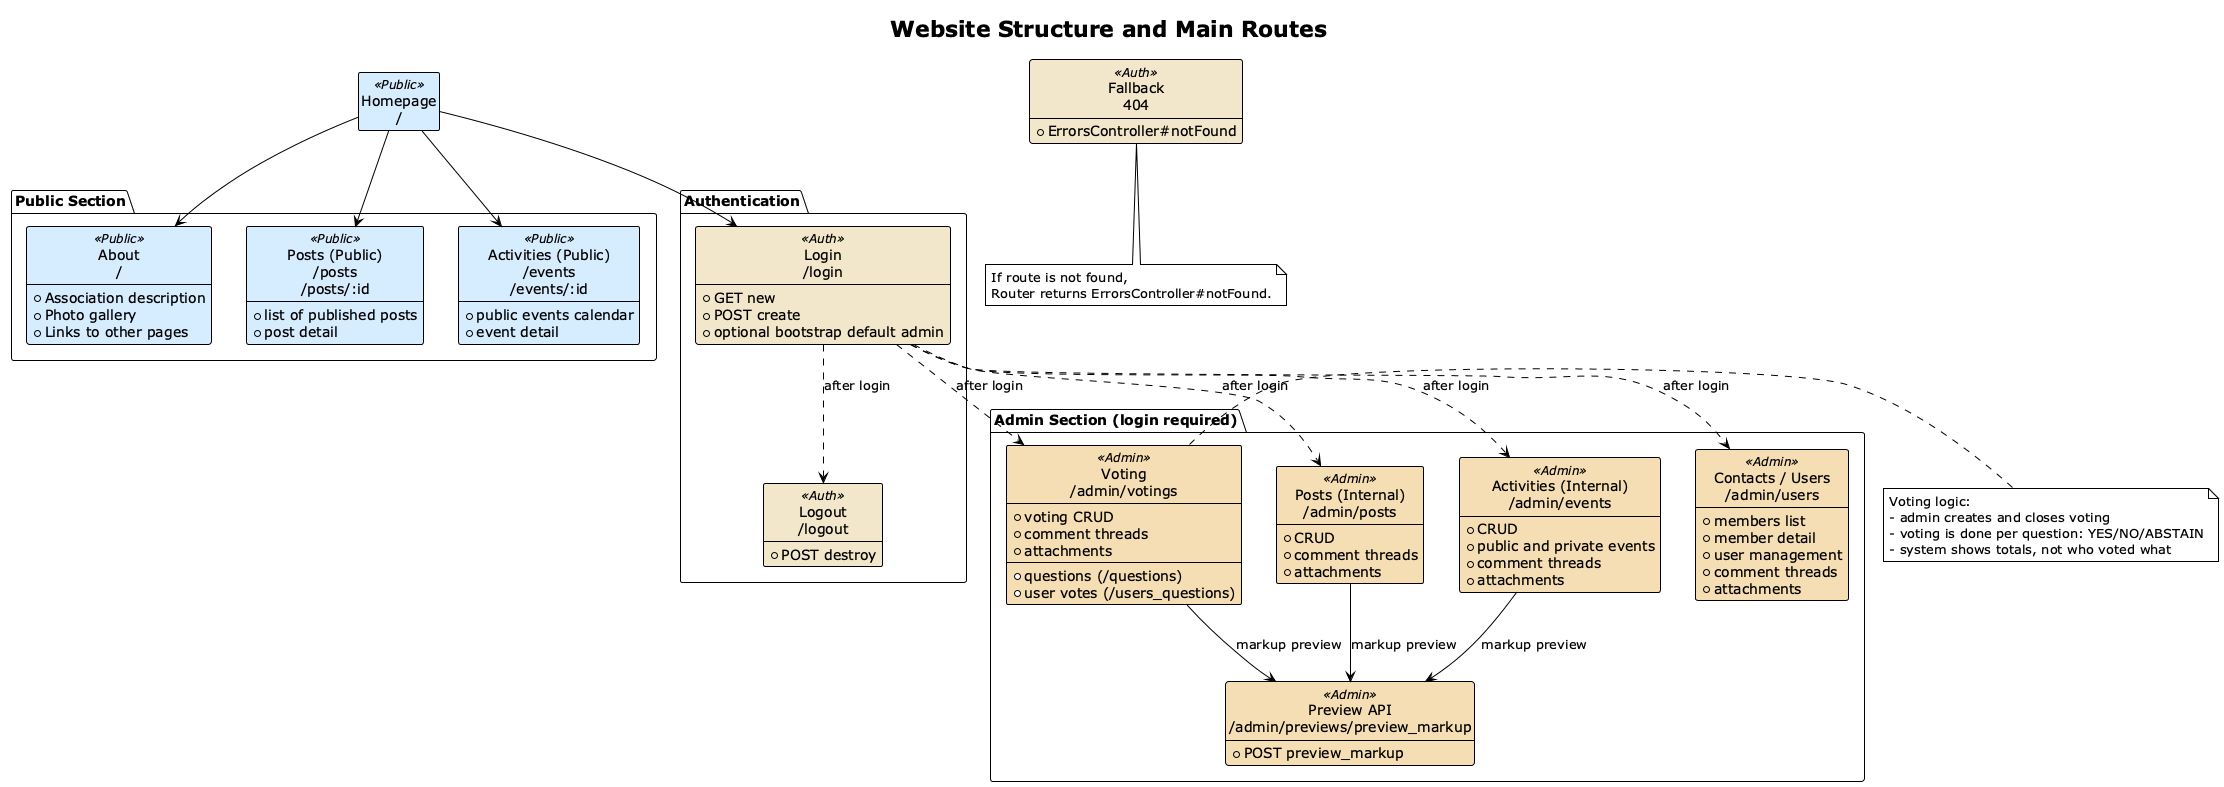

The diagram above was rendered by PlantUML. Its source (embedded in the PNG):
@startuml "Sitemap Diagram"
!theme plain
hide empty members
hide circles

skinparam class {
    BorderColor Black
    BackgroundColor<<Public>> #d6ecff
    BackgroundColor<<Auth>> #f3e7cb
    BackgroundColor<<Admin>> #f5deb3
}

title Website Structure and Main Routes

class "Homepage\n/" as Home <<Public>>

package "Public Section" {
    class "About\n/" as PublicHome <<Public>> {
        + Association description
        + Photo gallery
        + Links to other pages
    }

    class "Posts (Public)\n/posts\n/posts/:id" as PublicPosts <<Public>> {
        + list of published posts
        + post detail
    }

    class "Activities (Public)\n/events\n/events/:id" as PublicEvents <<Public>> {
        + public events calendar
        + event detail
    }
}

package "Authentication" {
    class "Login\n/login" as Login <<Auth>> {
        + GET new
        + POST create
        + optional bootstrap default admin
    }

    class "Logout\n/logout" as Logout <<Auth>> {
        + POST destroy
    }
}

package "Admin Section (login required)" {
    class "Posts (Internal)\n/admin/posts" as AdminPosts <<Admin>> {
        + CRUD
        + comment threads
        + attachments
    }

    class "Activities (Internal)\n/admin/events" as AdminEvents <<Admin>> {
        + CRUD
        + public and private events
        + comment threads
        + attachments
    }

    class "Voting\n/admin/votings" as AdminVotings <<Admin>> {
        + voting CRUD
        + questions (/questions)
        + user votes (/users_questions)
        + comment threads
        + attachments
    }

    class "Contacts / Users\n/admin/users" as AdminUsers <<Admin>> {
        + members list
        + member detail
        + user management
        + comment threads
        + attachments
    }

    class "Preview API\n/admin/previews/preview_markup" as AdminPreview <<Admin>> {
        + POST preview_markup
    }
}

class "Fallback\n404" as NotFound <<Auth>> {
    + ErrorsController#notFound
}

Home --> PublicHome
Home --> PublicPosts
Home --> PublicEvents
Home --> Login

Login ..> Logout : after login
Login ..> AdminPosts : after login
Login ..> AdminEvents : after login
Login ..> AdminVotings : after login
Login ..> AdminUsers : after login
AdminPosts --> AdminPreview : markup preview
AdminEvents --> AdminPreview : markup preview
AdminVotings --> AdminPreview : markup preview

note right of AdminVotings
    Voting logic:
    - admin creates and closes voting
    - voting is done per question: YES/NO/ABSTAIN
    - system shows totals, not who voted what
end note

note bottom of NotFound
    If route is not found,
    Router returns ErrorsController#notFound.
end note

@enduml